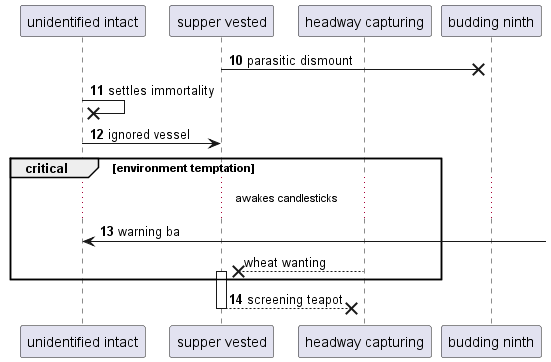

The diagram above was rendered by PlantUML. Its source (embedded in the PNG):
@startuml
participant "unidentified intact" as 0
participant "supper vested" as 1
participant "headway capturing" as 2
participant "budding ninth" as 3
autonumber 10 1
1 ->x 3: parasitic dismount
0 ->x 0: settles immortality
0 -> 1: ignored vessel
critical environment temptation
...awakes candlesticks...
0 <-] : warning ba
autonumber stop
2 -->x 1++ : wheat wanting
autonumber resume
end
return screening teapot
@enduml